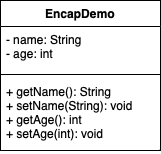

The diagram above was exported from draw.io. Its source (the exported page's mxGraphModel, read from the mxfile embedded in the PNG):
<mxGraphModel dx="545" dy="320" grid="1" gridSize="10" guides="1" tooltips="1" connect="1" arrows="1" fold="1" page="1" pageScale="1" pageWidth="827" pageHeight="1169" math="0" shadow="0">
  <root>
    <mxCell id="0" />
    <mxCell id="1" parent="0" />
    <mxCell id="WEWgZOX8iKhPK-vJcYs6-1" value="EncapDemo" style="swimlane;fontStyle=1;align=center;verticalAlign=top;childLayout=stackLayout;horizontal=1;startSize=26;horizontalStack=0;resizeParent=1;resizeParentMax=0;resizeLast=0;collapsible=1;marginBottom=0;whiteSpace=wrap;html=1;" vertex="1" parent="1">
      <mxGeometry x="334" y="110" width="160" height="150" as="geometry" />
    </mxCell>
    <mxCell id="WEWgZOX8iKhPK-vJcYs6-2" value="- name: String&lt;br&gt;- age: int" style="text;strokeColor=none;fillColor=none;align=left;verticalAlign=top;spacingLeft=4;spacingRight=4;overflow=hidden;rotatable=0;points=[[0,0.5],[1,0.5]];portConstraint=eastwest;whiteSpace=wrap;html=1;" vertex="1" parent="WEWgZOX8iKhPK-vJcYs6-1">
      <mxGeometry y="26" width="160" height="44" as="geometry" />
    </mxCell>
    <mxCell id="WEWgZOX8iKhPK-vJcYs6-3" value="" style="line;strokeWidth=1;fillColor=none;align=left;verticalAlign=middle;spacingTop=-1;spacingLeft=3;spacingRight=3;rotatable=0;labelPosition=right;points=[];portConstraint=eastwest;strokeColor=inherit;" vertex="1" parent="WEWgZOX8iKhPK-vJcYs6-1">
      <mxGeometry y="70" width="160" height="8" as="geometry" />
    </mxCell>
    <mxCell id="WEWgZOX8iKhPK-vJcYs6-4" value="+ getName(): String&lt;br&gt;+ setName(String): void&lt;br&gt;+ getAge(): int&lt;br&gt;+ setAge(int): void" style="text;strokeColor=none;fillColor=none;align=left;verticalAlign=top;spacingLeft=4;spacingRight=4;overflow=hidden;rotatable=0;points=[[0,0.5],[1,0.5]];portConstraint=eastwest;whiteSpace=wrap;html=1;" vertex="1" parent="WEWgZOX8iKhPK-vJcYs6-1">
      <mxGeometry y="78" width="160" height="72" as="geometry" />
    </mxCell>
  </root>
</mxGraphModel>